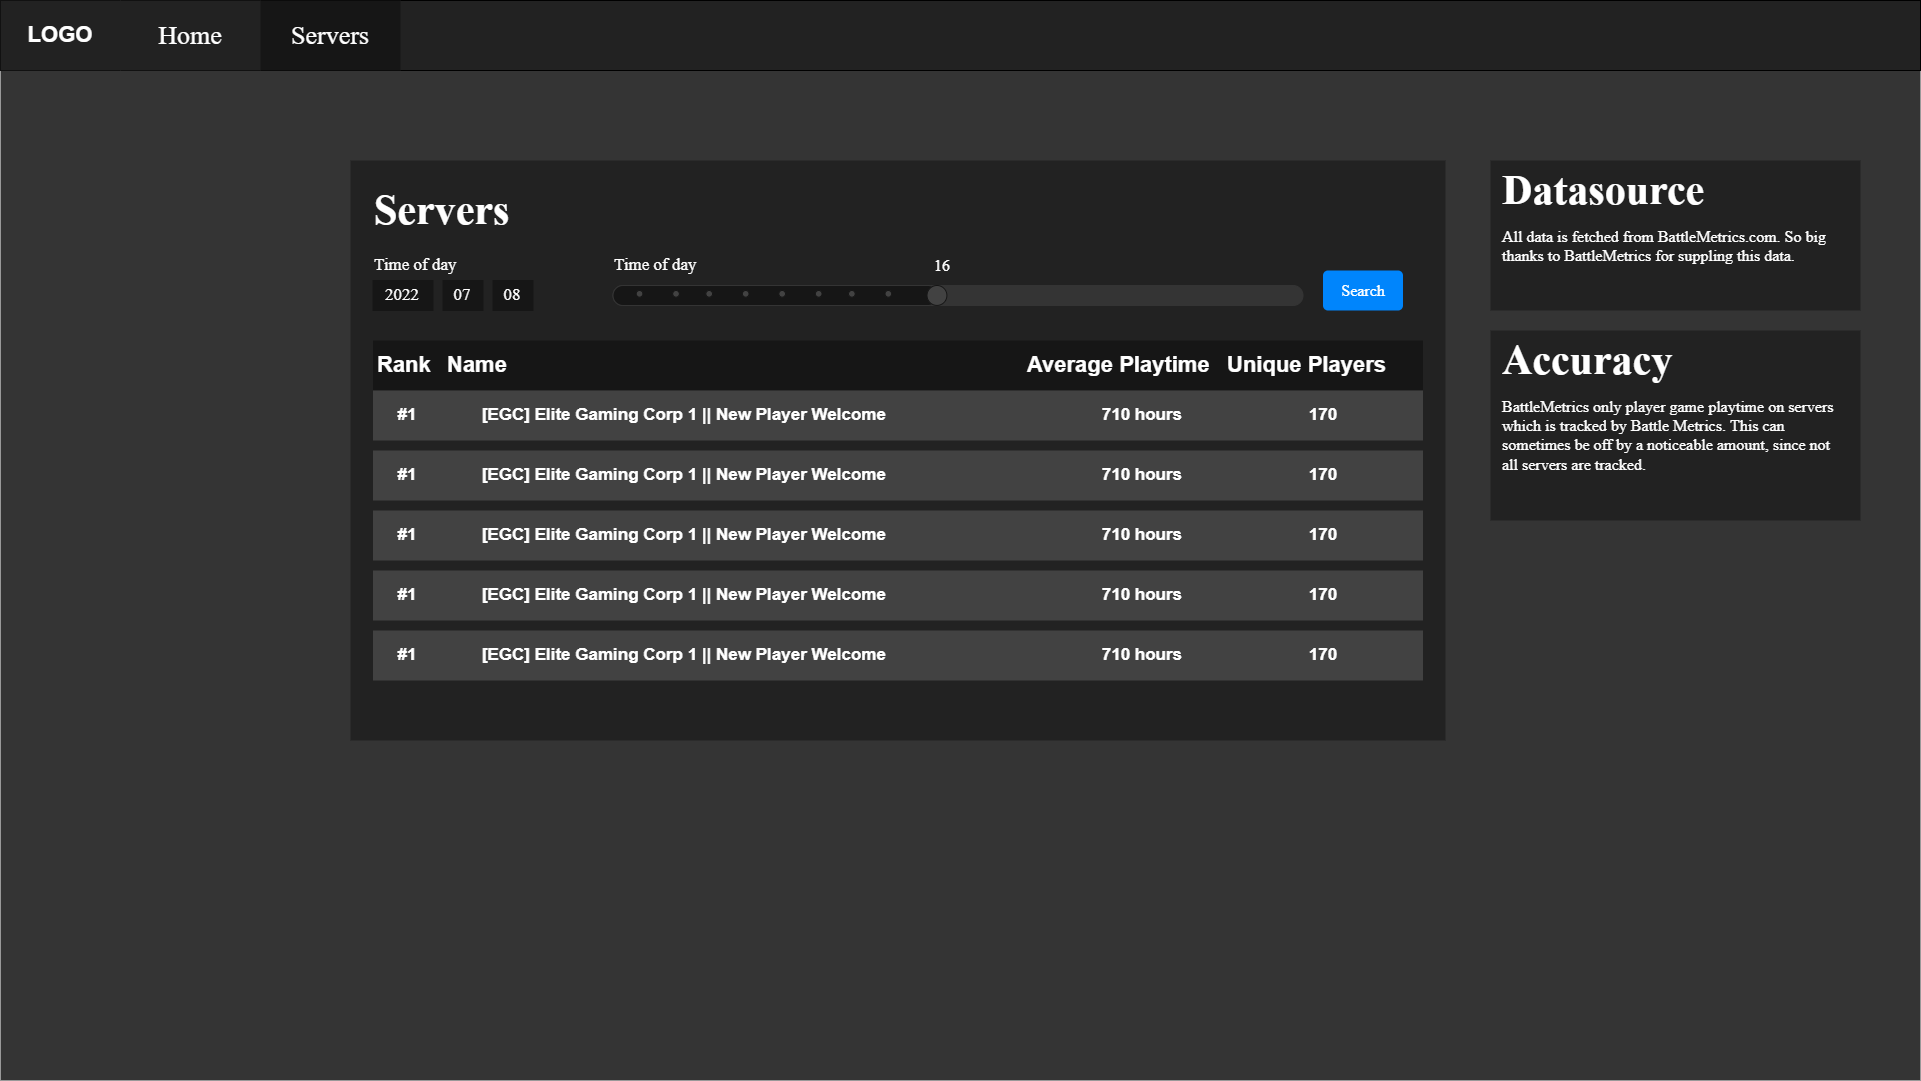

The diagram above was exported from draw.io. Its source (the exported page's mxGraphModel, read from the mxfile embedded in the PNG):
<mxGraphModel dx="3063" dy="1353" grid="1" gridSize="10" guides="1" tooltips="1" connect="1" arrows="1" fold="1" page="1" pageScale="1" pageWidth="850" pageHeight="1100" math="0" shadow="0">
  <root>
    <mxCell id="0" />
    <mxCell id="1" parent="0" />
    <mxCell id="2" value="" style="rounded=0;whiteSpace=wrap;html=1;strokeColor=none;fillColor=#343434;" vertex="1" parent="1">
      <mxGeometry x="40" y="40" width="1920" height="1080" as="geometry" />
    </mxCell>
    <mxCell id="66" value="Navbar" parent="0" />
    <mxCell id="4" value="" style="rounded=0;whiteSpace=wrap;html=1;fillColor=#222222;" vertex="1" parent="66">
      <mxGeometry x="40" y="40" width="1920" height="70" as="geometry" />
    </mxCell>
    <mxCell id="62" value="LOGO" style="rounded=0;whiteSpace=wrap;html=1;fontSize=22;fontColor=#FFFFFF;strokeColor=none;fillColor=#222222;fontStyle=1" vertex="1" parent="66">
      <mxGeometry x="40" y="40" width="120" height="70" as="geometry" />
    </mxCell>
    <mxCell id="63" value="Home" style="rounded=0;whiteSpace=wrap;html=1;fontSize=26;fontColor=#FFFFFF;strokeColor=none;fillColor=#222222;fontFamily=Roboto;fontSource=https%3A%2F%2Ffonts.googleapis.com%2Fcss%3Ffamily%3DRoboto;" vertex="1" parent="66">
      <mxGeometry x="160" y="40" width="140" height="70" as="geometry" />
    </mxCell>
    <mxCell id="65" value="Servers" style="rounded=0;whiteSpace=wrap;html=1;fontSize=26;fontColor=#FFFFFF;strokeColor=none;fillColor=#161616;fontFamily=Roboto;fontSource=https%3A%2F%2Ffonts.googleapis.com%2Fcss%3Ffamily%3DRoboto;" vertex="1" parent="66">
      <mxGeometry x="300" y="40" width="140" height="70" as="geometry" />
    </mxCell>
    <mxCell id="102" value="ServerList_panel_background" parent="0" />
    <mxCell id="5" value="&lt;span style=&quot;color: rgba(0 , 0 , 0 , 0) ; font-family: monospace ; font-size: 0px&quot;&gt;%3CmxGraphModel%3E%3Croot%3E%3CmxCell%20id%3D%220%22%2F%3E%3CmxCell%20id%3D%221%22%20parent%3D%220%22%2F%3E%3CmxCell%20id%3D%222%22%20value%3D%2208%22%20style%3D%22rounded%3D0%3BwhiteSpace%3Dwrap%3Bhtml%3D1%3BfontFamily%3DRoboto%3BfontSource%3Dhttps%253A%252F%252Ffonts.googleapis.com%252Fcss%253Ffamily%253DRoboto%3BfontSize%3D17%3BfontColor%3D%23FFFFFF%3BstrokeColor%3D%23161616%3BstrokeWidth%3D1%3BfillColor%3D%23161616%3B%22%20vertex%3D%221%22%20parent%3D%221%22%3E%3CmxGeometry%20x%3D%22510%22%20y%3D%22190%22%20width%3D%2240%22%20height%3D%2230%22%20as%3D%22geometry%22%2F%3E%3C%2FmxCell%3E%3C%2Froot%3E%3C%2FmxGraphModel%3E&lt;/span&gt;" style="rounded=0;whiteSpace=wrap;html=1;fillColor=#222222;strokeColor=none;" vertex="1" parent="102">
      <mxGeometry x="390" y="200" width="1095" height="580" as="geometry" />
    </mxCell>
    <mxCell id="96" value="Servers" style="text;html=1;strokeColor=none;fillColor=none;align=left;verticalAlign=middle;whiteSpace=wrap;rounded=0;fontFamily=Roboto;fontSource=https%3A%2F%2Ffonts.googleapis.com%2Fcss%3Ffamily%3DRoboto;fontSize=42;fontColor=#FFFFFF;fontStyle=1" vertex="1" parent="102">
      <mxGeometry x="412.5" y="230" width="230" height="40" as="geometry" />
    </mxCell>
    <mxCell id="67" value="ServerListTable" parent="0" />
    <mxCell id="41" value="" style="rounded=0;whiteSpace=wrap;html=1;fontSize=22;fontColor=#FFFFFF;fillColor=#161616;strokeColor=none;" vertex="1" parent="67">
      <mxGeometry x="412.5" y="380" width="1050" height="50" as="geometry" />
    </mxCell>
    <mxCell id="16" value="Name" style="text;html=1;strokeColor=none;fillColor=none;align=left;verticalAlign=middle;whiteSpace=wrap;rounded=0;fontSize=22;fontStyle=1;fontColor=#FFFFFF;" vertex="1" parent="67">
      <mxGeometry x="485" y="390" width="60" height="30" as="geometry" />
    </mxCell>
    <mxCell id="17" value="Average Playtime" style="text;html=1;strokeColor=none;fillColor=none;align=left;verticalAlign=middle;whiteSpace=wrap;rounded=0;fontSize=22;fontStyle=1;fontColor=#FFFFFF;" vertex="1" parent="67">
      <mxGeometry x="1065" y="390" width="190" height="30" as="geometry" />
    </mxCell>
    <mxCell id="19" value="Unique Players" style="text;html=1;strokeColor=none;fillColor=none;align=left;verticalAlign=middle;whiteSpace=wrap;rounded=0;fontSize=22;fontStyle=1;fontColor=#FFFFFF;" vertex="1" parent="67">
      <mxGeometry x="1265" y="390" width="190" height="30" as="geometry" />
    </mxCell>
    <mxCell id="24" value="Rank" style="text;html=1;strokeColor=none;fillColor=none;align=left;verticalAlign=middle;whiteSpace=wrap;rounded=0;fontSize=22;fontStyle=1;fontColor=#FFFFFF;" vertex="1" parent="67">
      <mxGeometry x="415" y="390" width="60" height="30" as="geometry" />
    </mxCell>
    <mxCell id="25" value="" style="group" vertex="1" connectable="0" parent="67">
      <mxGeometry x="412.5" y="430" width="1050" height="50" as="geometry" />
    </mxCell>
    <mxCell id="9" value="&lt;span style=&quot;white-space: pre&quot;&gt;&#09;&lt;/span&gt;[EGC] Elite Gaming Corp 1 || New Player Welcome" style="rounded=0;whiteSpace=wrap;html=1;align=left;fontStyle=1;fontSize=17;strokeColor=none;fillColor=#424242;fontColor=#FFFFFF;" vertex="1" parent="25">
      <mxGeometry x="70" width="580" height="50" as="geometry" />
    </mxCell>
    <mxCell id="11" value="&lt;span style=&quot;white-space: pre&quot;&gt;&#09;&lt;/span&gt;710 hours" style="rounded=0;whiteSpace=wrap;html=1;align=center;fontStyle=1;fontSize=17;strokeColor=none;fillColor=#424242;fontColor=#FFFFFF;" vertex="1" parent="25">
      <mxGeometry x="650" width="200" height="50" as="geometry" />
    </mxCell>
    <mxCell id="18" value="170" style="rounded=0;whiteSpace=wrap;html=1;align=center;fontStyle=1;fontSize=17;strokeColor=none;fillColor=#424242;fontColor=#FFFFFF;" vertex="1" parent="25">
      <mxGeometry x="850" width="200" height="50" as="geometry" />
    </mxCell>
    <mxCell id="20" value="#1" style="rounded=0;whiteSpace=wrap;html=1;align=center;fontStyle=1;fontSize=17;strokeColor=none;fillColor=#424242;fontColor=#FFFFFF;" vertex="1" parent="25">
      <mxGeometry width="70" height="50" as="geometry" />
    </mxCell>
    <mxCell id="42" value="" style="group" vertex="1" connectable="0" parent="67">
      <mxGeometry x="412.5" y="490" width="1050" height="50" as="geometry" />
    </mxCell>
    <mxCell id="43" value="&lt;span style=&quot;white-space: pre&quot;&gt;&#09;&lt;/span&gt;[EGC] Elite Gaming Corp 1 || New Player Welcome" style="rounded=0;whiteSpace=wrap;html=1;align=left;fontStyle=1;fontSize=17;strokeColor=none;fillColor=#424242;fontColor=#FFFFFF;" vertex="1" parent="42">
      <mxGeometry x="70" width="580" height="50" as="geometry" />
    </mxCell>
    <mxCell id="44" value="&lt;span style=&quot;white-space: pre&quot;&gt;&#09;&lt;/span&gt;710 hours" style="rounded=0;whiteSpace=wrap;html=1;align=center;fontStyle=1;fontSize=17;strokeColor=none;fillColor=#424242;fontColor=#FFFFFF;" vertex="1" parent="42">
      <mxGeometry x="650" width="200" height="50" as="geometry" />
    </mxCell>
    <mxCell id="45" value="170" style="rounded=0;whiteSpace=wrap;html=1;align=center;fontStyle=1;fontSize=17;strokeColor=none;fillColor=#424242;fontColor=#FFFFFF;" vertex="1" parent="42">
      <mxGeometry x="850" width="200" height="50" as="geometry" />
    </mxCell>
    <mxCell id="46" value="#1" style="rounded=0;whiteSpace=wrap;html=1;align=center;fontStyle=1;fontSize=17;strokeColor=none;fillColor=#424242;fontColor=#FFFFFF;" vertex="1" parent="42">
      <mxGeometry width="70" height="50" as="geometry" />
    </mxCell>
    <mxCell id="47" value="" style="group" vertex="1" connectable="0" parent="67">
      <mxGeometry x="412.5" y="550" width="1050" height="50" as="geometry" />
    </mxCell>
    <mxCell id="48" value="&lt;span style=&quot;white-space: pre&quot;&gt;&#09;&lt;/span&gt;[EGC] Elite Gaming Corp 1 || New Player Welcome" style="rounded=0;whiteSpace=wrap;html=1;align=left;fontStyle=1;fontSize=17;strokeColor=none;fillColor=#424242;fontColor=#FFFFFF;" vertex="1" parent="47">
      <mxGeometry x="70" width="580" height="50" as="geometry" />
    </mxCell>
    <mxCell id="49" value="&lt;span style=&quot;white-space: pre&quot;&gt;&#09;&lt;/span&gt;710 hours" style="rounded=0;whiteSpace=wrap;html=1;align=center;fontStyle=1;fontSize=17;strokeColor=none;fillColor=#424242;fontColor=#FFFFFF;" vertex="1" parent="47">
      <mxGeometry x="650" width="200" height="50" as="geometry" />
    </mxCell>
    <mxCell id="50" value="170" style="rounded=0;whiteSpace=wrap;html=1;align=center;fontStyle=1;fontSize=17;strokeColor=none;fillColor=#424242;fontColor=#FFFFFF;" vertex="1" parent="47">
      <mxGeometry x="850" width="200" height="50" as="geometry" />
    </mxCell>
    <mxCell id="51" value="#1" style="rounded=0;whiteSpace=wrap;html=1;align=center;fontStyle=1;fontSize=17;strokeColor=none;fillColor=#424242;fontColor=#FFFFFF;" vertex="1" parent="47">
      <mxGeometry width="70" height="50" as="geometry" />
    </mxCell>
    <mxCell id="52" value="" style="group" vertex="1" connectable="0" parent="67">
      <mxGeometry x="412.5" y="610" width="1050" height="50" as="geometry" />
    </mxCell>
    <mxCell id="53" value="&lt;span style=&quot;white-space: pre&quot;&gt;&#09;&lt;/span&gt;[EGC] Elite Gaming Corp 1 || New Player Welcome" style="rounded=0;whiteSpace=wrap;html=1;align=left;fontStyle=1;fontSize=17;strokeColor=none;fillColor=#424242;fontColor=#FFFFFF;" vertex="1" parent="52">
      <mxGeometry x="70" width="580" height="50" as="geometry" />
    </mxCell>
    <mxCell id="54" value="&lt;span style=&quot;white-space: pre&quot;&gt;&#09;&lt;/span&gt;710 hours" style="rounded=0;whiteSpace=wrap;html=1;align=center;fontStyle=1;fontSize=17;strokeColor=none;fillColor=#424242;fontColor=#FFFFFF;" vertex="1" parent="52">
      <mxGeometry x="650" width="200" height="50" as="geometry" />
    </mxCell>
    <mxCell id="55" value="170" style="rounded=0;whiteSpace=wrap;html=1;align=center;fontStyle=1;fontSize=17;strokeColor=none;fillColor=#424242;fontColor=#FFFFFF;" vertex="1" parent="52">
      <mxGeometry x="850" width="200" height="50" as="geometry" />
    </mxCell>
    <mxCell id="56" value="#1" style="rounded=0;whiteSpace=wrap;html=1;align=center;fontStyle=1;fontSize=17;strokeColor=none;fillColor=#424242;fontColor=#FFFFFF;" vertex="1" parent="52">
      <mxGeometry width="70" height="50" as="geometry" />
    </mxCell>
    <mxCell id="57" value="" style="group" vertex="1" connectable="0" parent="67">
      <mxGeometry x="412.5" y="670" width="1050" height="50" as="geometry" />
    </mxCell>
    <mxCell id="58" value="&lt;span style=&quot;white-space: pre&quot;&gt;&#09;&lt;/span&gt;[EGC] Elite Gaming Corp 1 || New Player Welcome" style="rounded=0;whiteSpace=wrap;html=1;align=left;fontStyle=1;fontSize=17;strokeColor=none;fillColor=#424242;fontColor=#FFFFFF;" vertex="1" parent="57">
      <mxGeometry x="70" width="580" height="50" as="geometry" />
    </mxCell>
    <mxCell id="59" value="&lt;span style=&quot;white-space: pre&quot;&gt;&#09;&lt;/span&gt;710 hours" style="rounded=0;whiteSpace=wrap;html=1;align=center;fontStyle=1;fontSize=17;strokeColor=none;fillColor=#424242;fontColor=#FFFFFF;" vertex="1" parent="57">
      <mxGeometry x="650" width="200" height="50" as="geometry" />
    </mxCell>
    <mxCell id="60" value="170" style="rounded=0;whiteSpace=wrap;html=1;align=center;fontStyle=1;fontSize=17;strokeColor=none;fillColor=#424242;fontColor=#FFFFFF;" vertex="1" parent="57">
      <mxGeometry x="850" width="200" height="50" as="geometry" />
    </mxCell>
    <mxCell id="61" value="#1" style="rounded=0;whiteSpace=wrap;html=1;align=center;fontStyle=1;fontSize=17;strokeColor=none;fillColor=#424242;fontColor=#FFFFFF;" vertex="1" parent="57">
      <mxGeometry width="70" height="50" as="geometry" />
    </mxCell>
    <mxCell id="100" value="ServerList_Filter" parent="0" />
    <mxCell id="87" value="&lt;font style=&quot;font-size: 17px;&quot;&gt;Time of day&lt;/font&gt;" style="text;html=1;strokeColor=none;fillColor=none;align=left;verticalAlign=middle;whiteSpace=wrap;rounded=0;fontFamily=Roboto;fontSource=https%3A%2F%2Ffonts.googleapis.com%2Fcss%3Ffamily%3DRoboto;fontSize=17;fontColor=#FFFFFF;" vertex="1" parent="100">
      <mxGeometry x="412.5" y="290" width="155" height="30" as="geometry" />
    </mxCell>
    <mxCell id="88" value="2022" style="rounded=0;whiteSpace=wrap;html=1;fontFamily=Roboto;fontSource=https%3A%2F%2Ffonts.googleapis.com%2Fcss%3Ffamily%3DRoboto;fontSize=17;fontColor=#FFFFFF;strokeColor=#161616;strokeWidth=1;fillColor=#161616;" vertex="1" parent="100">
      <mxGeometry x="412.5" y="320" width="60" height="30" as="geometry" />
    </mxCell>
    <mxCell id="89" value="07" style="rounded=0;whiteSpace=wrap;html=1;fontFamily=Roboto;fontSource=https%3A%2F%2Ffonts.googleapis.com%2Fcss%3Ffamily%3DRoboto;fontSize=17;fontColor=#FFFFFF;strokeColor=#161616;strokeWidth=1;fillColor=#161616;" vertex="1" parent="100">
      <mxGeometry x="482.5" y="320" width="40" height="30" as="geometry" />
    </mxCell>
    <mxCell id="91" value="08" style="rounded=0;whiteSpace=wrap;html=1;fontFamily=Roboto;fontSource=https%3A%2F%2Ffonts.googleapis.com%2Fcss%3Ffamily%3DRoboto;fontSize=17;fontColor=#FFFFFF;strokeColor=#161616;strokeWidth=1;fillColor=#161616;" vertex="1" parent="100">
      <mxGeometry x="532.5" y="320" width="40" height="30" as="geometry" />
    </mxCell>
    <mxCell id="93" value="Search" style="html=1;shadow=0;dashed=0;shape=mxgraph.bootstrap.rrect;rSize=5;strokeColor=none;strokeWidth=1;fillColor=#0085FC;fontColor=#FFFFFF;whiteSpace=wrap;align=center;verticalAlign=middle;spacingLeft=0;fontStyle=0;fontSize=16;spacing=5;fontFamily=Roboto;fontSource=https%3A%2F%2Ffonts.googleapis.com%2Fcss%3Ffamily%3DRoboto;" vertex="1" parent="100">
      <mxGeometry x="1362.5" y="310" width="80" height="40" as="geometry" />
    </mxCell>
    <mxCell id="99" value="16" style="text;html=1;strokeColor=none;fillColor=none;align=center;verticalAlign=middle;whiteSpace=wrap;rounded=0;fontFamily=Roboto;fontSource=https%3A%2F%2Ffonts.googleapis.com%2Fcss%3Ffamily%3DRoboto;fontSize=16;fontColor=#FFFFFF;" vertex="1" parent="100">
      <mxGeometry x="952.5" y="290" width="60" height="30" as="geometry" />
    </mxCell>
    <mxCell id="85" value="&lt;font style=&quot;font-size: 17px;&quot;&gt;Time of day&lt;/font&gt;" style="text;html=1;strokeColor=none;fillColor=none;align=left;verticalAlign=middle;whiteSpace=wrap;rounded=0;fontFamily=Roboto;fontSource=https%3A%2F%2Ffonts.googleapis.com%2Fcss%3Ffamily%3DRoboto;fontSize=17;fontColor=#FFFFFF;" vertex="1" parent="100">
      <mxGeometry x="652.5" y="290" width="155" height="30" as="geometry" />
    </mxCell>
    <mxCell id="86" value="" style="group" vertex="1" connectable="0" parent="100">
      <mxGeometry x="652.5" y="320" width="690" height="30" as="geometry" />
    </mxCell>
    <mxCell id="68" value="" style="rounded=1;whiteSpace=wrap;html=1;fontFamily=Roboto;fontSource=https%3A%2F%2Ffonts.googleapis.com%2Fcss%3Ffamily%3DRoboto;fontSize=26;fontColor=#FFFFFF;strokeColor=#343434;fillColor=#343434;arcSize=50;" vertex="1" parent="86">
      <mxGeometry y="5" width="690" height="20" as="geometry" />
    </mxCell>
    <mxCell id="70" value="" style="rounded=1;whiteSpace=wrap;html=1;fontFamily=Roboto;fontSource=https%3A%2F%2Ffonts.googleapis.com%2Fcss%3Ffamily%3DRoboto;fontSize=26;fontColor=#FFFFFF;strokeColor=#343434;fillColor=#161616;arcSize=50;" vertex="1" parent="86">
      <mxGeometry y="5" width="325.09615384615387" height="20" as="geometry" />
    </mxCell>
    <mxCell id="69" value="" style="ellipse;whiteSpace=wrap;html=1;aspect=fixed;fontFamily=Roboto;fontSource=https%3A%2F%2Ffonts.googleapis.com%2Fcss%3Ffamily%3DRoboto;fontSize=26;fontColor=#FFFFFF;strokeColor=#161616;fillColor=#424242;strokeWidth=1;" vertex="1" parent="86">
      <mxGeometry x="313.9969230769231" y="5" width="19.903846153846153" height="19.903846153846153" as="geometry" />
    </mxCell>
    <mxCell id="71" value="" style="ellipse;whiteSpace=wrap;html=1;aspect=fixed;fontFamily=Roboto;fontSource=https%3A%2F%2Ffonts.googleapis.com%2Fcss%3Ffamily%3DRoboto;fontSize=26;fontColor=#FFFFFF;strokeColor=#161616;fillColor=#424242;strokeWidth=1;" vertex="1" parent="86">
      <mxGeometry x="23.221153846153847" y="10" width="6.634615384615384" height="6.634615384615384" as="geometry" />
    </mxCell>
    <mxCell id="72" value="" style="ellipse;whiteSpace=wrap;html=1;aspect=fixed;fontFamily=Roboto;fontSource=https%3A%2F%2Ffonts.googleapis.com%2Fcss%3Ffamily%3DRoboto;fontSize=26;fontColor=#FFFFFF;strokeColor=#161616;fillColor=#424242;strokeWidth=1;" vertex="1" parent="86">
      <mxGeometry x="59.71153846153847" y="10" width="6.634615384615384" height="6.634615384615384" as="geometry" />
    </mxCell>
    <mxCell id="73" value="" style="ellipse;whiteSpace=wrap;html=1;aspect=fixed;fontFamily=Roboto;fontSource=https%3A%2F%2Ffonts.googleapis.com%2Fcss%3Ffamily%3DRoboto;fontSize=26;fontColor=#FFFFFF;strokeColor=#161616;fillColor=#424242;strokeWidth=1;" vertex="1" parent="86">
      <mxGeometry x="92.88461538461539" y="10" width="6.634615384615384" height="6.634615384615384" as="geometry" />
    </mxCell>
    <mxCell id="74" value="" style="ellipse;whiteSpace=wrap;html=1;aspect=fixed;fontFamily=Roboto;fontSource=https%3A%2F%2Ffonts.googleapis.com%2Fcss%3Ffamily%3DRoboto;fontSize=26;fontColor=#FFFFFF;strokeColor=#161616;fillColor=#424242;strokeWidth=1;" vertex="1" parent="86">
      <mxGeometry x="129.375" y="10" width="6.634615384615384" height="6.634615384615384" as="geometry" />
    </mxCell>
    <mxCell id="81" value="" style="ellipse;whiteSpace=wrap;html=1;aspect=fixed;fontFamily=Roboto;fontSource=https%3A%2F%2Ffonts.googleapis.com%2Fcss%3Ffamily%3DRoboto;fontSize=26;fontColor=#FFFFFF;strokeColor=#161616;fillColor=#424242;strokeWidth=1;" vertex="1" parent="86">
      <mxGeometry x="165.8653846153846" y="10" width="6.634615384615384" height="6.634615384615384" as="geometry" />
    </mxCell>
    <mxCell id="82" value="" style="ellipse;whiteSpace=wrap;html=1;aspect=fixed;fontFamily=Roboto;fontSource=https%3A%2F%2Ffonts.googleapis.com%2Fcss%3Ffamily%3DRoboto;fontSize=26;fontColor=#FFFFFF;strokeColor=#161616;fillColor=#424242;strokeWidth=1;" vertex="1" parent="86">
      <mxGeometry x="202.35576923076923" y="10" width="6.634615384615384" height="6.634615384615384" as="geometry" />
    </mxCell>
    <mxCell id="83" value="" style="ellipse;whiteSpace=wrap;html=1;aspect=fixed;fontFamily=Roboto;fontSource=https%3A%2F%2Ffonts.googleapis.com%2Fcss%3Ffamily%3DRoboto;fontSize=26;fontColor=#FFFFFF;strokeColor=#161616;fillColor=#424242;strokeWidth=1;" vertex="1" parent="86">
      <mxGeometry x="235.5288461538462" y="10" width="6.634615384615384" height="6.634615384615384" as="geometry" />
    </mxCell>
    <mxCell id="84" value="" style="ellipse;whiteSpace=wrap;html=1;aspect=fixed;fontFamily=Roboto;fontSource=https%3A%2F%2Ffonts.googleapis.com%2Fcss%3Ffamily%3DRoboto;fontSize=26;fontColor=#FFFFFF;strokeColor=#161616;fillColor=#424242;strokeWidth=1;" vertex="1" parent="86">
      <mxGeometry x="272.0192307692308" y="10" width="6.634615384615384" height="6.634615384615384" as="geometry" />
    </mxCell>
    <mxCell id="110" value="DataSourcesPanel" parent="0" />
    <mxCell id="104" value="&lt;span style=&quot;color: rgba(0 , 0 , 0 , 0) ; font-family: monospace ; font-size: 0px&quot;&gt;%3CmxGraphModel%3E%3Croot%3E%3CmxCell%20id%3D%220%22%2F%3E%3CmxCell%20id%3D%221%22%20parent%3D%220%22%2F%3E%3CmxCell%20id%3D%222%22%20value%3D%2208%22%20style%3D%22rounded%3D0%3BwhiteSpace%3Dwrap%3Bhtml%3D1%3BfontFamily%3DRoboto%3BfontSource%3Dhttps%253A%252F%252Ffonts.googleapis.com%252Fcss%253Ffamily%253DRoboto%3BfontSize%3D17%3BfontColor%3D%23FFFFFF%3BstrokeColor%3D%23161616%3BstrokeWidth%3D1%3BfillColor%3D%23161616%3B%22%20vertex%3D%221%22%20parent%3D%221%22%3E%3CmxGeometry%20x%3D%22510%22%20y%3D%22190%22%20width%3D%2240%22%20height%3D%2230%22%20as%3D%22geometry%22%2F%3E%3C%2FmxCell%3E%3C%2Froot%3E%3C%2FmxGraphModel%3E&lt;/span&gt;" style="rounded=0;whiteSpace=wrap;html=1;fillColor=#222222;strokeColor=none;" vertex="1" parent="110">
      <mxGeometry x="1530" y="200" width="370" height="150" as="geometry" />
    </mxCell>
    <mxCell id="106" value="Datasource" style="text;html=1;strokeColor=none;fillColor=none;align=left;verticalAlign=middle;whiteSpace=wrap;rounded=0;fontFamily=Roboto;fontSource=https%3A%2F%2Ffonts.googleapis.com%2Fcss%3Ffamily%3DRoboto;fontSize=42;fontColor=#FFFFFF;fontStyle=1" vertex="1" parent="110">
      <mxGeometry x="1540" y="210" width="230" height="40" as="geometry" />
    </mxCell>
    <mxCell id="109" value="All data is fetched from BattleMetrics.com. So big thanks to BattleMetrics for suppling this data.&amp;nbsp;" style="text;html=1;strokeColor=none;fillColor=none;align=left;verticalAlign=top;whiteSpace=wrap;rounded=0;fontFamily=Roboto;fontSource=https%3A%2F%2Ffonts.googleapis.com%2Fcss%3Ffamily%3DRoboto;fontSize=16;fontColor=#FFFFFF;" vertex="1" parent="110">
      <mxGeometry x="1540" y="260" width="340" height="70" as="geometry" />
    </mxCell>
    <mxCell id="105" value="Untitled Layer" parent="0" />
    <mxCell id="111" value="&lt;span style=&quot;color: rgba(0 , 0 , 0 , 0) ; font-family: monospace ; font-size: 0px&quot;&gt;%3CmxGraphModel%3E%3Croot%3E%3CmxCell%20id%3D%220%22%2F%3E%3CmxCell%20id%3D%221%22%20parent%3D%220%22%2F%3E%3CmxCell%20id%3D%222%22%20value%3D%2208%22%20style%3D%22rounded%3D0%3BwhiteSpace%3Dwrap%3Bhtml%3D1%3BfontFamily%3DRoboto%3BfontSource%3Dhttps%253A%252F%252Ffonts.googleapis.com%252Fcss%253Ffamily%253DRoboto%3BfontSize%3D17%3BfontColor%3D%23FFFFFF%3BstrokeColor%3D%23161616%3BstrokeWidth%3D1%3BfillColor%3D%23161616%3B%22%20vertex%3D%221%22%20parent%3D%221%22%3E%3CmxGeometry%20x%3D%22510%22%20y%3D%22190%22%20width%3D%2240%22%20height%3D%2230%22%20as%3D%22geometry%22%2F%3E%3C%2FmxCell%3E%3C%2Froot%3E%3C%2FmxGraphModel%3E&lt;/span&gt;" style="rounded=0;whiteSpace=wrap;html=1;fillColor=#222222;strokeColor=none;" vertex="1" parent="105">
      <mxGeometry x="1530" y="370" width="370" height="190" as="geometry" />
    </mxCell>
    <mxCell id="112" value="Accuracy" style="text;html=1;strokeColor=none;fillColor=none;align=left;verticalAlign=middle;whiteSpace=wrap;rounded=0;fontFamily=Roboto;fontSource=https%3A%2F%2Ffonts.googleapis.com%2Fcss%3Ffamily%3DRoboto;fontSize=42;fontColor=#FFFFFF;fontStyle=1" vertex="1" parent="105">
      <mxGeometry x="1540" y="380" width="230" height="40" as="geometry" />
    </mxCell>
    <mxCell id="113" value="BattleMetrics only player game playtime on servers which is tracked by Battle Metrics. This can sometimes be off by a noticeable amount, since not all servers are tracked.&amp;nbsp;" style="text;html=1;strokeColor=none;fillColor=none;align=left;verticalAlign=top;whiteSpace=wrap;rounded=0;fontFamily=Roboto;fontSource=https%3A%2F%2Ffonts.googleapis.com%2Fcss%3Ffamily%3DRoboto;fontSize=16;fontColor=#FFFFFF;" vertex="1" parent="105">
      <mxGeometry x="1540" y="430" width="340" height="120" as="geometry" />
    </mxCell>
  </root>
</mxGraphModel>